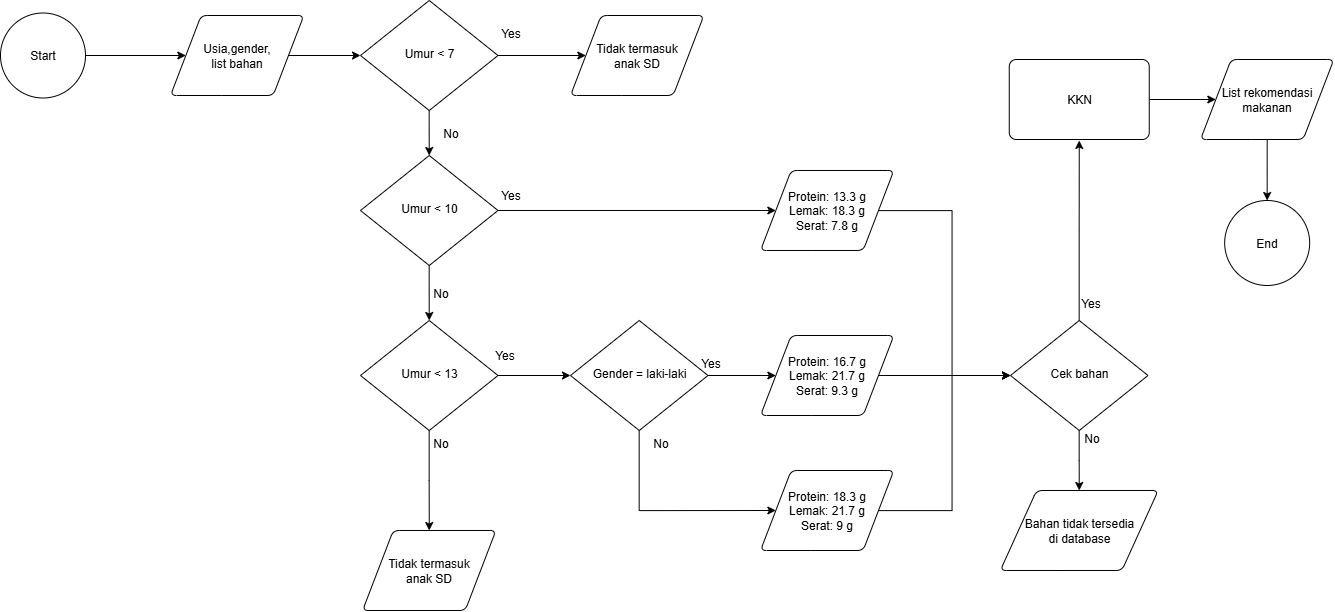

The diagram above was exported from draw.io. Its source (the exported page's mxGraphModel, read from the mxfile embedded in the PNG):
<mxGraphModel dx="2298" dy="1267" grid="1" gridSize="10" guides="1" tooltips="1" connect="1" arrows="1" fold="1" page="1" pageScale="1" pageWidth="827" pageHeight="1169" math="0" shadow="0">
  <root>
    <mxCell id="WIyWlLk6GJQsqaUBKTNV-0" />
    <mxCell id="WIyWlLk6GJQsqaUBKTNV-1" parent="WIyWlLk6GJQsqaUBKTNV-0" />
    <mxCell id="pomknyHUKOnzFYEpiBHJ-6" style="edgeStyle=orthogonalEdgeStyle;rounded=0;orthogonalLoop=1;jettySize=auto;html=1;" edge="1" parent="WIyWlLk6GJQsqaUBKTNV-1" source="WIyWlLk6GJQsqaUBKTNV-6" target="pomknyHUKOnzFYEpiBHJ-5">
      <mxGeometry relative="1" as="geometry" />
    </mxCell>
    <mxCell id="pomknyHUKOnzFYEpiBHJ-8" style="edgeStyle=orthogonalEdgeStyle;rounded=0;orthogonalLoop=1;jettySize=auto;html=1;entryX=0.5;entryY=0;entryDx=0;entryDy=0;" edge="1" parent="WIyWlLk6GJQsqaUBKTNV-1" source="WIyWlLk6GJQsqaUBKTNV-6" target="pomknyHUKOnzFYEpiBHJ-7">
      <mxGeometry relative="1" as="geometry" />
    </mxCell>
    <mxCell id="WIyWlLk6GJQsqaUBKTNV-6" value="Umur &amp;lt; 7" style="rhombus;whiteSpace=wrap;html=1;shadow=0;fontFamily=Helvetica;fontSize=12;align=center;strokeWidth=1;spacing=6;spacingTop=-4;" parent="WIyWlLk6GJQsqaUBKTNV-1" vertex="1">
      <mxGeometry x="550" y="220" width="137.5" height="110" as="geometry" />
    </mxCell>
    <mxCell id="pomknyHUKOnzFYEpiBHJ-4" style="edgeStyle=orthogonalEdgeStyle;rounded=0;orthogonalLoop=1;jettySize=auto;html=1;entryX=0;entryY=0.5;entryDx=0;entryDy=0;" edge="1" parent="WIyWlLk6GJQsqaUBKTNV-1" source="pomknyHUKOnzFYEpiBHJ-1" target="WIyWlLk6GJQsqaUBKTNV-6">
      <mxGeometry relative="1" as="geometry" />
    </mxCell>
    <mxCell id="pomknyHUKOnzFYEpiBHJ-1" value="Usia,gender,&lt;div&gt;list bahan&lt;/div&gt;" style="shape=parallelogram;html=1;strokeWidth=1;perimeter=parallelogramPerimeter;whiteSpace=wrap;rounded=1;arcSize=12;size=0.23;" vertex="1" parent="WIyWlLk6GJQsqaUBKTNV-1">
      <mxGeometry x="360" y="235" width="133.33" height="80" as="geometry" />
    </mxCell>
    <mxCell id="pomknyHUKOnzFYEpiBHJ-3" style="edgeStyle=orthogonalEdgeStyle;rounded=0;orthogonalLoop=1;jettySize=auto;html=1;entryX=0;entryY=0.5;entryDx=0;entryDy=0;" edge="1" parent="WIyWlLk6GJQsqaUBKTNV-1" source="pomknyHUKOnzFYEpiBHJ-2" target="pomknyHUKOnzFYEpiBHJ-1">
      <mxGeometry relative="1" as="geometry" />
    </mxCell>
    <mxCell id="pomknyHUKOnzFYEpiBHJ-2" value="Start" style="strokeWidth=1;html=1;shape=mxgraph.flowchart.start_2;whiteSpace=wrap;" vertex="1" parent="WIyWlLk6GJQsqaUBKTNV-1">
      <mxGeometry x="190" y="232.5" width="85" height="85" as="geometry" />
    </mxCell>
    <mxCell id="pomknyHUKOnzFYEpiBHJ-5" value="Tidak termasuk&lt;div&gt;anak SD&lt;/div&gt;" style="shape=parallelogram;html=1;strokeWidth=1;perimeter=parallelogramPerimeter;whiteSpace=wrap;rounded=1;arcSize=12;size=0.23;" vertex="1" parent="WIyWlLk6GJQsqaUBKTNV-1">
      <mxGeometry x="760" y="235" width="133.33" height="80" as="geometry" />
    </mxCell>
    <mxCell id="pomknyHUKOnzFYEpiBHJ-10" style="edgeStyle=orthogonalEdgeStyle;rounded=0;orthogonalLoop=1;jettySize=auto;html=1;entryX=0.5;entryY=0;entryDx=0;entryDy=0;" edge="1" parent="WIyWlLk6GJQsqaUBKTNV-1" source="pomknyHUKOnzFYEpiBHJ-7" target="pomknyHUKOnzFYEpiBHJ-9">
      <mxGeometry relative="1" as="geometry" />
    </mxCell>
    <mxCell id="pomknyHUKOnzFYEpiBHJ-20" style="edgeStyle=orthogonalEdgeStyle;rounded=0;orthogonalLoop=1;jettySize=auto;html=1;entryX=0;entryY=0.5;entryDx=0;entryDy=0;" edge="1" parent="WIyWlLk6GJQsqaUBKTNV-1" source="pomknyHUKOnzFYEpiBHJ-7" target="pomknyHUKOnzFYEpiBHJ-15">
      <mxGeometry relative="1" as="geometry" />
    </mxCell>
    <mxCell id="pomknyHUKOnzFYEpiBHJ-7" value="Umur &amp;lt; 10" style="rhombus;whiteSpace=wrap;html=1;shadow=0;fontFamily=Helvetica;fontSize=12;align=center;strokeWidth=1;spacing=6;spacingTop=-4;" vertex="1" parent="WIyWlLk6GJQsqaUBKTNV-1">
      <mxGeometry x="550" y="375" width="137.5" height="110" as="geometry" />
    </mxCell>
    <mxCell id="pomknyHUKOnzFYEpiBHJ-12" style="edgeStyle=orthogonalEdgeStyle;rounded=0;orthogonalLoop=1;jettySize=auto;html=1;entryX=0.5;entryY=0;entryDx=0;entryDy=0;" edge="1" parent="WIyWlLk6GJQsqaUBKTNV-1" source="pomknyHUKOnzFYEpiBHJ-9" target="pomknyHUKOnzFYEpiBHJ-11">
      <mxGeometry relative="1" as="geometry" />
    </mxCell>
    <mxCell id="pomknyHUKOnzFYEpiBHJ-18" style="edgeStyle=orthogonalEdgeStyle;rounded=0;orthogonalLoop=1;jettySize=auto;html=1;entryX=0;entryY=0.5;entryDx=0;entryDy=0;" edge="1" parent="WIyWlLk6GJQsqaUBKTNV-1" source="pomknyHUKOnzFYEpiBHJ-9" target="pomknyHUKOnzFYEpiBHJ-13">
      <mxGeometry relative="1" as="geometry" />
    </mxCell>
    <mxCell id="pomknyHUKOnzFYEpiBHJ-9" value="Umur &amp;lt; 13" style="rhombus;whiteSpace=wrap;html=1;shadow=0;fontFamily=Helvetica;fontSize=12;align=center;strokeWidth=1;spacing=6;spacingTop=-4;" vertex="1" parent="WIyWlLk6GJQsqaUBKTNV-1">
      <mxGeometry x="550" y="540" width="137.5" height="110" as="geometry" />
    </mxCell>
    <mxCell id="pomknyHUKOnzFYEpiBHJ-11" value="Tidak termasuk&lt;div&gt;anak SD&lt;/div&gt;" style="shape=parallelogram;html=1;strokeWidth=1;perimeter=parallelogramPerimeter;whiteSpace=wrap;rounded=1;arcSize=12;size=0.23;" vertex="1" parent="WIyWlLk6GJQsqaUBKTNV-1">
      <mxGeometry x="552.08" y="750" width="133.33" height="80" as="geometry" />
    </mxCell>
    <mxCell id="pomknyHUKOnzFYEpiBHJ-19" style="edgeStyle=orthogonalEdgeStyle;rounded=0;orthogonalLoop=1;jettySize=auto;html=1;entryX=0;entryY=0.5;entryDx=0;entryDy=0;" edge="1" parent="WIyWlLk6GJQsqaUBKTNV-1" source="pomknyHUKOnzFYEpiBHJ-13" target="pomknyHUKOnzFYEpiBHJ-14">
      <mxGeometry relative="1" as="geometry" />
    </mxCell>
    <mxCell id="pomknyHUKOnzFYEpiBHJ-23" style="edgeStyle=orthogonalEdgeStyle;rounded=0;orthogonalLoop=1;jettySize=auto;html=1;entryX=0;entryY=0.5;entryDx=0;entryDy=0;" edge="1" parent="WIyWlLk6GJQsqaUBKTNV-1" source="pomknyHUKOnzFYEpiBHJ-13" target="pomknyHUKOnzFYEpiBHJ-16">
      <mxGeometry relative="1" as="geometry">
        <Array as="points">
          <mxPoint x="829" y="730" />
        </Array>
      </mxGeometry>
    </mxCell>
    <mxCell id="pomknyHUKOnzFYEpiBHJ-13" value="Gender = laki-laki" style="rhombus;whiteSpace=wrap;html=1;shadow=0;fontFamily=Helvetica;fontSize=12;align=center;strokeWidth=1;spacing=6;spacingTop=-4;" vertex="1" parent="WIyWlLk6GJQsqaUBKTNV-1">
      <mxGeometry x="760" y="540" width="137.5" height="110" as="geometry" />
    </mxCell>
    <mxCell id="pomknyHUKOnzFYEpiBHJ-26" style="edgeStyle=orthogonalEdgeStyle;rounded=0;orthogonalLoop=1;jettySize=auto;html=1;entryX=0;entryY=0.5;entryDx=0;entryDy=0;" edge="1" parent="WIyWlLk6GJQsqaUBKTNV-1" source="pomknyHUKOnzFYEpiBHJ-14" target="pomknyHUKOnzFYEpiBHJ-24">
      <mxGeometry relative="1" as="geometry" />
    </mxCell>
    <mxCell id="pomknyHUKOnzFYEpiBHJ-14" value="Protein: 16.7 g&lt;div&gt;Lemak: 21.7 g&lt;/div&gt;&lt;div&gt;Serat: 9.3 g&lt;/div&gt;" style="shape=parallelogram;html=1;strokeWidth=1;perimeter=parallelogramPerimeter;whiteSpace=wrap;rounded=1;arcSize=12;size=0.23;" vertex="1" parent="WIyWlLk6GJQsqaUBKTNV-1">
      <mxGeometry x="950" y="555" width="133.33" height="80" as="geometry" />
    </mxCell>
    <mxCell id="pomknyHUKOnzFYEpiBHJ-25" style="edgeStyle=orthogonalEdgeStyle;rounded=0;orthogonalLoop=1;jettySize=auto;html=1;entryX=0;entryY=0.5;entryDx=0;entryDy=0;" edge="1" parent="WIyWlLk6GJQsqaUBKTNV-1" source="pomknyHUKOnzFYEpiBHJ-15" target="pomknyHUKOnzFYEpiBHJ-24">
      <mxGeometry relative="1" as="geometry" />
    </mxCell>
    <mxCell id="pomknyHUKOnzFYEpiBHJ-15" value="Protein: 13.3 g&lt;div&gt;Lemak: 18.3 g&lt;/div&gt;&lt;div&gt;Serat: 7.8 g&lt;/div&gt;" style="shape=parallelogram;html=1;strokeWidth=1;perimeter=parallelogramPerimeter;whiteSpace=wrap;rounded=1;arcSize=12;size=0.23;" vertex="1" parent="WIyWlLk6GJQsqaUBKTNV-1">
      <mxGeometry x="950" y="390" width="133.33" height="80" as="geometry" />
    </mxCell>
    <mxCell id="pomknyHUKOnzFYEpiBHJ-27" style="edgeStyle=orthogonalEdgeStyle;rounded=0;orthogonalLoop=1;jettySize=auto;html=1;entryX=0;entryY=0.5;entryDx=0;entryDy=0;" edge="1" parent="WIyWlLk6GJQsqaUBKTNV-1" source="pomknyHUKOnzFYEpiBHJ-16" target="pomknyHUKOnzFYEpiBHJ-24">
      <mxGeometry relative="1" as="geometry" />
    </mxCell>
    <mxCell id="pomknyHUKOnzFYEpiBHJ-16" value="Protein: 18.3 g&lt;div&gt;Lemak: 21.7 g&lt;/div&gt;&lt;div&gt;Serat: 9 g&lt;/div&gt;" style="shape=parallelogram;html=1;strokeWidth=1;perimeter=parallelogramPerimeter;whiteSpace=wrap;rounded=1;arcSize=12;size=0.23;" vertex="1" parent="WIyWlLk6GJQsqaUBKTNV-1">
      <mxGeometry x="950" y="690" width="133.33" height="80" as="geometry" />
    </mxCell>
    <mxCell id="pomknyHUKOnzFYEpiBHJ-32" style="edgeStyle=orthogonalEdgeStyle;rounded=0;orthogonalLoop=1;jettySize=auto;html=1;" edge="1" parent="WIyWlLk6GJQsqaUBKTNV-1" source="pomknyHUKOnzFYEpiBHJ-24">
      <mxGeometry relative="1" as="geometry">
        <mxPoint x="1268.75" y="360" as="targetPoint" />
      </mxGeometry>
    </mxCell>
    <mxCell id="pomknyHUKOnzFYEpiBHJ-45" style="edgeStyle=orthogonalEdgeStyle;rounded=0;orthogonalLoop=1;jettySize=auto;html=1;entryX=0.5;entryY=0;entryDx=0;entryDy=0;" edge="1" parent="WIyWlLk6GJQsqaUBKTNV-1" source="pomknyHUKOnzFYEpiBHJ-24" target="pomknyHUKOnzFYEpiBHJ-44">
      <mxGeometry relative="1" as="geometry" />
    </mxCell>
    <mxCell id="pomknyHUKOnzFYEpiBHJ-24" value="Cek bahan" style="rhombus;whiteSpace=wrap;html=1;shadow=0;fontFamily=Helvetica;fontSize=12;align=center;strokeWidth=1;spacing=6;spacingTop=-4;" vertex="1" parent="WIyWlLk6GJQsqaUBKTNV-1">
      <mxGeometry x="1200" y="540" width="137.5" height="110" as="geometry" />
    </mxCell>
    <mxCell id="pomknyHUKOnzFYEpiBHJ-35" style="edgeStyle=orthogonalEdgeStyle;rounded=0;orthogonalLoop=1;jettySize=auto;html=1;entryX=0;entryY=0.5;entryDx=0;entryDy=0;" edge="1" parent="WIyWlLk6GJQsqaUBKTNV-1" source="pomknyHUKOnzFYEpiBHJ-28" target="pomknyHUKOnzFYEpiBHJ-31">
      <mxGeometry relative="1" as="geometry" />
    </mxCell>
    <mxCell id="pomknyHUKOnzFYEpiBHJ-28" value="KKN" style="rounded=1;whiteSpace=wrap;html=1;absoluteArcSize=1;arcSize=14;strokeWidth=1;" vertex="1" parent="WIyWlLk6GJQsqaUBKTNV-1">
      <mxGeometry x="1198.75" y="279" width="140" height="80" as="geometry" />
    </mxCell>
    <mxCell id="pomknyHUKOnzFYEpiBHJ-34" style="edgeStyle=orthogonalEdgeStyle;rounded=0;orthogonalLoop=1;jettySize=auto;html=1;" edge="1" parent="WIyWlLk6GJQsqaUBKTNV-1" source="pomknyHUKOnzFYEpiBHJ-31" target="pomknyHUKOnzFYEpiBHJ-33">
      <mxGeometry relative="1" as="geometry" />
    </mxCell>
    <mxCell id="pomknyHUKOnzFYEpiBHJ-31" value="List rekomendasi&lt;div&gt;makanan&lt;/div&gt;" style="shape=parallelogram;html=1;strokeWidth=1;perimeter=parallelogramPerimeter;whiteSpace=wrap;rounded=1;arcSize=12;size=0.23;" vertex="1" parent="WIyWlLk6GJQsqaUBKTNV-1">
      <mxGeometry x="1390" y="279" width="133.33" height="80" as="geometry" />
    </mxCell>
    <mxCell id="pomknyHUKOnzFYEpiBHJ-33" value="End" style="strokeWidth=1;html=1;shape=mxgraph.flowchart.start_2;whiteSpace=wrap;" vertex="1" parent="WIyWlLk6GJQsqaUBKTNV-1">
      <mxGeometry x="1414.17" y="420" width="85" height="85" as="geometry" />
    </mxCell>
    <mxCell id="pomknyHUKOnzFYEpiBHJ-36" value="Yes" style="text;html=1;align=center;verticalAlign=middle;resizable=0;points=[];autosize=1;" vertex="1" parent="WIyWlLk6GJQsqaUBKTNV-1">
      <mxGeometry x="680" y="400" width="40" height="30" as="geometry" />
    </mxCell>
    <mxCell id="pomknyHUKOnzFYEpiBHJ-37" value="No" style="text;html=1;align=center;verticalAlign=middle;resizable=0;points=[];autosize=1;" vertex="1" parent="WIyWlLk6GJQsqaUBKTNV-1">
      <mxGeometry x="620" y="338" width="40" height="30" as="geometry" />
    </mxCell>
    <mxCell id="pomknyHUKOnzFYEpiBHJ-38" value="Yes" style="text;html=1;align=center;verticalAlign=middle;resizable=0;points=[];autosize=1;" vertex="1" parent="WIyWlLk6GJQsqaUBKTNV-1">
      <mxGeometry x="680" y="238" width="40" height="30" as="geometry" />
    </mxCell>
    <mxCell id="pomknyHUKOnzFYEpiBHJ-40" value="No" style="text;html=1;align=center;verticalAlign=middle;resizable=0;points=[];autosize=1;" vertex="1" parent="WIyWlLk6GJQsqaUBKTNV-1">
      <mxGeometry x="610" y="498" width="40" height="30" as="geometry" />
    </mxCell>
    <mxCell id="pomknyHUKOnzFYEpiBHJ-41" value="No" style="text;html=1;align=center;verticalAlign=middle;resizable=0;points=[];autosize=1;" vertex="1" parent="WIyWlLk6GJQsqaUBKTNV-1">
      <mxGeometry x="610" y="648" width="40" height="30" as="geometry" />
    </mxCell>
    <mxCell id="pomknyHUKOnzFYEpiBHJ-42" value="Yes" style="text;html=1;align=center;verticalAlign=middle;resizable=0;points=[];autosize=1;" vertex="1" parent="WIyWlLk6GJQsqaUBKTNV-1">
      <mxGeometry x="674" y="560" width="40" height="30" as="geometry" />
    </mxCell>
    <mxCell id="pomknyHUKOnzFYEpiBHJ-44" value="Bahan tidak tersedia&lt;div&gt;di database&lt;/div&gt;" style="shape=parallelogram;html=1;strokeWidth=1;perimeter=parallelogramPerimeter;whiteSpace=wrap;rounded=1;arcSize=12;size=0.23;" vertex="1" parent="WIyWlLk6GJQsqaUBKTNV-1">
      <mxGeometry x="1189.79" y="710" width="157.91" height="80" as="geometry" />
    </mxCell>
    <mxCell id="pomknyHUKOnzFYEpiBHJ-46" value="Yes" style="text;html=1;align=center;verticalAlign=middle;resizable=0;points=[];autosize=1;" vertex="1" parent="WIyWlLk6GJQsqaUBKTNV-1">
      <mxGeometry x="1260" y="508" width="40" height="30" as="geometry" />
    </mxCell>
    <mxCell id="pomknyHUKOnzFYEpiBHJ-47" value="No" style="text;html=1;align=center;verticalAlign=middle;resizable=0;points=[];autosize=1;" vertex="1" parent="WIyWlLk6GJQsqaUBKTNV-1">
      <mxGeometry x="1261" y="643" width="40" height="30" as="geometry" />
    </mxCell>
    <mxCell id="pomknyHUKOnzFYEpiBHJ-48" value="Yes" style="text;html=1;align=center;verticalAlign=middle;resizable=0;points=[];autosize=1;" vertex="1" parent="WIyWlLk6GJQsqaUBKTNV-1">
      <mxGeometry x="880" y="568" width="40" height="30" as="geometry" />
    </mxCell>
    <mxCell id="pomknyHUKOnzFYEpiBHJ-49" value="No" style="text;html=1;align=center;verticalAlign=middle;resizable=0;points=[];autosize=1;" vertex="1" parent="WIyWlLk6GJQsqaUBKTNV-1">
      <mxGeometry x="830" y="648" width="40" height="30" as="geometry" />
    </mxCell>
  </root>
</mxGraphModel>